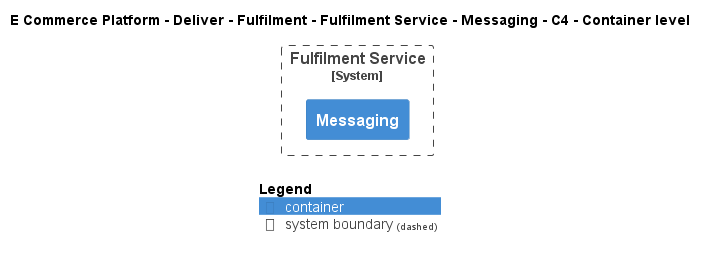

The diagram above was rendered by PlantUML. Its source (embedded in the PNG):
@startuml
!include ..\..\..\..\..\..\..\.c4s\C4_Container.puml

AddElementTag("c4interflow:lifecycle:new", $bgColor=green, $fontColor=#ffffff, $borderColor=green, $shadowing="False")
AddElementTag("c4interflow:lifecycle:changed", $bgColor=orange, $fontColor=#ffffff, $borderColor=orange, $shadowing="False")
AddElementTag("c4interflow:lifecycle:removed", $bgColor=red, $fontColor=#ffffff, $borderColor=red, $shadowing="False")

AddRelTag("c4interflow:lifecycle:new", $textColor=green, $lineColor=green)
AddRelTag("c4interflow:lifecycle:changed", $textColor=orange, $lineColor=orange)
AddRelTag("c4interflow:lifecycle:removed", $textColor=red, $lineColor=red)

SHOW_PERSON_PORTRAIT()
LAYOUT_TOP_DOWN()

skinparam linetype polyline

title E Commerce Platform - Deliver - Fulfilment - Fulfilment Service - Messaging - C4 - Container level


System_Boundary(ECommercePlatform.Deliver.Fulfilment.SoftwareSystems.FulfilmentService, "Fulfilment Service") {
    Container(ECommercePlatform.Deliver.Fulfilment.SoftwareSystems.FulfilmentService.Containers.Messaging, "Messaging", "", "")
}



SHOW_LEGEND()
@enduml